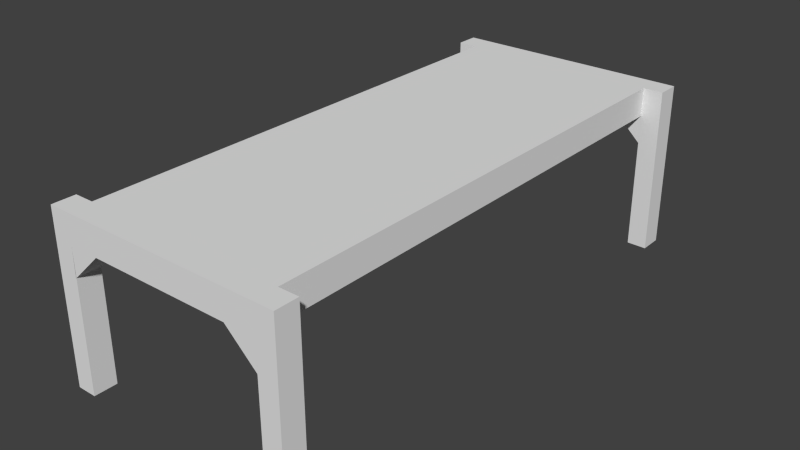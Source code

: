 # Source: Workbench.blend  (saved by Blender 2.68.0; exported with 4.5.12 LTS)
import bpy
from mathutils import Matrix  # noqa: F401  (used for matrix-valued properties, if any)

bpy.ops.wm.read_factory_settings(use_empty=True)
scene = bpy.context.scene
scene.name = 'Scene'

# ---- collections
col_collection_1 = bpy.data.collections.new('Collection 1'); scene.collection.children.link(col_collection_1)

# ---- materials (node trees are filled in below, after node groups)
mat_material = bpy.data.materials.new('Material')
mat_material.alpha_threshold = 0.0
mat_material.use_transparent_shadow = False
mat_material.preview_render_type = 'FLAT'
mat_material.roughness = 0.5
mat_material.line_color = (0.0, 0.0, 0.0, 1.0)

# ---- material node trees

# ---- world
world_world = bpy.data.worlds.new('World'); scene.world = world_world
world_world.color = (0.05088, 0.05088, 0.05088)
world_world.use_sun_shadow = False
world_world.sun_shadow_jitter_overblur = 0.0
world_world.cycles.sampling_method = 'MANUAL'
world_world.cycles.sample_map_resolution = 256

# ---- meshes
me_cube = bpy.data.meshes.new('Cube')
me_cube.from_pydata([(-0.6921, 1.461, -0.6056), (-0.6921, 1.6, -0.6056), (-0.5728, 1.6, -0.6056), (-0.5728, 1.461, -0.6056), (-0.6921, 1.461, 0.4064), (-0.6921, 1.6, 0.4064), (-0.5728, 1.6, 0.4064), (-0.5728, 1.461, 0.4064), (-0.5728, 1.6, 0.2342), (-0.5728, 1.461, 0.2342), (-0.3898, 1.6, 0.2342), (-0.3898, 1.461, 0.2342), (-0.5748, 1.6, 0.06066), (-0.5748, 1.461, 0.06066), (0.4534, 1.6, 0.2342), (0.453, 1.461, 0.2342), (0.7555, 1.6, -0.6056), (0.7554, 1.46, -0.6056), (0.6361, 1.461, -0.6056), (0.6362, 1.6, -0.6056), (0.7555, 1.6, 0.4064), (0.7554, 1.46, 0.4064), (0.6361, 1.461, 0.4064), (0.6362, 1.6, 0.4064), (0.6361, 1.461, 0.2342), (0.6362, 1.6, 0.2342), (0.6381, 1.461, 0.06066), (0.6382, 1.6, 0.06066), (-0.6921, -1.642, -0.6056), (-0.6921, -1.503, -0.6056), (-0.5728, -1.503, -0.6056), (-0.5728, -1.642, -0.6056), (-0.6921, -1.642, 0.4064), (-0.6921, -1.503, 0.4064), (-0.5728, -1.503, 0.4064), (-0.5728, -1.642, 0.4064), (-0.5728, -1.503, 0.2342), (-0.5728, -1.642, 0.2342), (-0.3898, -1.503, 0.2342), (-0.3898, -1.642, 0.2342), (-0.5748, -1.503, 0.06066), (-0.5748, -1.642, 0.06066), (0.4534, -1.503, 0.2342), (0.453, -1.642, 0.2342), (0.7555, -1.503, -0.6056), (0.7554, -1.643, -0.6056), (0.6361, -1.642, -0.6056), (0.6362, -1.503, -0.6056), (0.7555, -1.503, 0.4064), (0.7554, -1.643, 0.4064), (0.6361, -1.642, 0.4064), (0.6362, -1.503, 0.4064), (0.6361, -1.642, 0.2342), (0.6362, -1.503, 0.2342), (0.6381, -1.642, 0.06066), (0.6382, -1.503, 0.06066), (-0.5748, 1.6, 0.06066), (-0.5748, 1.461, 0.06066)], [(38, 42), (56, 12), (13, 57)], [(4, 5, 1, 0), (5, 6, 8, 2, 1), (8, 9, 3, 2), (7, 4, 0, 3, 9), (0, 1, 2, 3), (7, 6, 5, 4), (13, 12, 10, 11), (13, 11, 9), (12, 8, 10), (20, 21, 17, 16), (21, 22, 24, 18, 17), (24, 25, 19, 18), (23, 20, 16, 19, 25), (16, 17, 18, 19), (23, 22, 21, 20), (27, 26, 15, 14), (27, 14, 25), (26, 24, 15), (23, 6, 7, 22), (10, 8, 6, 23, 25, 14), (32, 33, 29, 28), (33, 34, 36, 30, 29), (36, 37, 31, 30), (35, 32, 28, 31, 37), (28, 29, 30, 31), (35, 34, 33, 32), (37, 39, 43, 52, 50, 35), (41, 40, 38, 39), (41, 39, 37), (40, 36, 38), (48, 49, 45, 44), (49, 50, 52, 46, 45), (52, 53, 47, 46), (51, 48, 44, 47, 53), (44, 45, 46, 47), (51, 50, 49, 48), (55, 54, 43, 42), (55, 42, 53), (54, 52, 43), (51, 34, 35, 50), (22, 51, 53, 24), (7, 9, 36, 34), (51, 22, 7, 34), (9, 24, 53, 36), (15, 11, 10, 14), (53, 43, 39, 36)])
_uv = me_cube.uv_layers.new(name='UVMap')
_uv.uv.foreach_set('vector', [0.7755, 0.834, 0.7755, 0.8397, 0.7345, 0.8402, 0.7345, 0.8345, 0.6887, 0.8455, 0.6887, 0.8407, 0.6957, 0.8406, 0.7297, 0.8402, 0.7298, 0.8451, 0.6957, 0.8406, 0.6956, 0.835, 0.7296, 0.8346, 0.7297, 0.8402, 0.6886, 0.835, 0.6886, 0.8302, 0.7296, 0.8297, 0.7296, 0.8346, 0.6956, 0.835, 0.7345, 0.8345, 0.7345, 0.8402, 0.7297, 0.8402, 0.7296, 0.8346, 0.7803, 0.834, 0.7804, 0.8396, 0.7755, 0.8397, 0.7755, 0.834, 0.784, 0.9327, 0.784, 0.927, 0.7943, 0.927, 0.7943, 0.9327, 0.784, 0.9327, 0.7943, 0.9327, 0.7889, 0.9378, 0.784, 0.927, 0.7889, 0.922, 0.7943, 0.927, 0.7843, 0.8631, 0.7899, 0.8631, 0.7899, 0.8221, 0.7843, 0.8221, 0.7948, 0.7763, 0.7899, 0.7763, 0.7899, 0.7832, 0.7899, 0.8173, 0.7948, 0.8173, 0.7899, 0.7832, 0.7843, 0.7832, 0.7843, 0.8173, 0.7899, 0.8173, 0.7843, 0.7763, 0.7794, 0.7763, 0.7794, 0.8173, 0.7843, 0.8173, 0.7843, 0.7832, 0.7843, 0.8221, 0.7899, 0.8221, 0.7899, 0.8173, 0.7843, 0.8173, 0.7843, 0.868, 0.7899, 0.868, 0.7899, 0.8631, 0.7843, 0.8631, 0.6504, 0.865, 0.6504, 0.8707, 0.6401, 0.8707, 0.6401, 0.865, 0.6504, 0.865, 0.6401, 0.865, 0.6455, 0.8599, 0.6504, 0.8707, 0.6455, 0.8757, 0.6401, 0.8707, 0.758, 0.8884, 0.758, 0.9382, 0.7522, 0.9382, 0.7522, 0.8884, 0.7651, 0.9382, 0.7651, 0.9382, 0.758, 0.9382, 0.758, 0.8884, 0.7651, 0.8884, 0.7651, 0.9382, 0.6812, 0.8765, 0.6746, 0.8765, 0.6745, 0.8297, 0.6812, 0.8287, 0.6746, 0.8765, 0.6689, 0.8765, 0.6691, 0.8673, 0.6724, 0.8319, 0.6745, 0.8297, 0.6691, 0.8673, 0.6632, 0.8659, 0.6691, 0.8317, 0.6724, 0.8319, 0.6613, 0.8731, 0.6563, 0.8718, 0.6673, 0.8295, 0.6691, 0.8317, 0.6632, 0.8659, 0.6673, 0.8295, 0.6745, 0.8297, 0.6724, 0.8319, 0.6691, 0.8317, 0.6613, 0.8731, 0.6598, 0.8789, 0.6548, 0.8776, 0.6563, 0.8718, 0.6589, 0.8506, 0.6589, 0.8189, 0.6589, 0.7871, 0.6589, 0.7758, 0.6483, 0.7758, 0.6483, 0.8506, 0.7698, 0.9105, 0.7698, 0.9048, 0.7801, 0.9048, 0.7801, 0.9105, 0.7698, 0.9105, 0.7801, 0.9105, 0.7747, 0.9156, 0.7698, 0.9048, 0.7747, 0.8997, 0.7801, 0.9048, 0.6915, 0.8561, 0.6914, 0.8504, 0.7324, 0.8502, 0.7325, 0.8559, 0.7783, 0.8451, 0.7783, 0.85, 0.7713, 0.85, 0.7373, 0.8502, 0.7373, 0.8453, 0.7713, 0.85, 0.7713, 0.8557, 0.7373, 0.8558, 0.7373, 0.8502, 0.7783, 0.8556, 0.7783, 0.8605, 0.7373, 0.8607, 0.7373, 0.8558, 0.7713, 0.8557, 0.7325, 0.8559, 0.7324, 0.8502, 0.7373, 0.8502, 0.7373, 0.8558, 0.6866, 0.8561, 0.6866, 0.8504, 0.6914, 0.8504, 0.6915, 0.8561, 0.7795, 0.9267, 0.7795, 0.9324, 0.7692, 0.9324, 0.7692, 0.9267, 0.7795, 0.9267, 0.7692, 0.9267, 0.7746, 0.9216, 0.7795, 0.9324, 0.7746, 0.9374, 0.7692, 0.9324, 0.6396, 0.7758, 0.6396, 0.8506, 0.6483, 0.8506, 0.6483, 0.7758, 0.8025, 0.8777, 0.6824, 0.8777, 0.6824, 0.8707, 0.8025, 0.8707, 0.8022, 0.8797, 0.8022, 0.8867, 0.6821, 0.8867, 0.6821, 0.8797, 0.6304, 0.8884, 0.7522, 0.8884, 0.7522, 0.9382, 0.6304, 0.9382, 0.7759, 0.8258, 0.7759, 0.7802, 0.6642, 0.7802, 0.6642, 0.8258, 0.7651, 0.9382, 0.7651, 0.9382, 0.7651, 0.9382, 0.7651, 0.9382, 0.6642, 0.7802, 0.6589, 0.7871, 0.6589, 0.8189, 0.6642, 0.8258])
_ca = me_cube.color_attributes.new('Col', 'BYTE_COLOR', 'CORNER')
_ca.data.foreach_set('color', [1.0, 1.0, 1.0, 1.0, 1.0, 1.0, 1.0, 1.0, 1.0, 1.0, 1.0, 1.0, 1.0, 1.0, 1.0, 1.0, 1.0, 1.0, 1.0, 1.0, 1.0, 1.0, 1.0, 1.0, 1.0, 1.0, 1.0, 1.0, 1.0, 1.0, 1.0, 1.0, 1.0, 1.0, 1.0, 1.0, 1.0, 1.0, 1.0, 1.0, 1.0, 1.0, 1.0, 1.0, 1.0, 1.0, 1.0, 1.0, 1.0, 1.0, 1.0, 1.0, 1.0, 1.0, 1.0, 1.0, 1.0, 1.0, 1.0, 1.0, 1.0, 1.0, 1.0, 1.0, 1.0, 1.0, 1.0, 1.0, 1.0, 1.0, 1.0, 1.0, 1.0, 1.0, 1.0, 1.0, 1.0, 1.0, 1.0, 1.0, 1.0, 1.0, 1.0, 1.0, 1.0, 1.0, 1.0, 1.0, 1.0, 1.0, 1.0, 1.0, 1.0, 1.0, 1.0, 1.0, 1.0, 1.0, 1.0, 1.0, 1.0, 1.0, 1.0, 1.0, 1.0, 1.0, 1.0, 1.0, 1.0, 1.0, 1.0, 1.0, 1.0, 1.0, 1.0, 1.0, 1.0, 1.0, 1.0, 1.0, 1.0, 1.0, 1.0, 1.0, 1.0, 1.0, 1.0, 1.0, 1.0, 1.0, 1.0, 1.0, 1.0, 1.0, 1.0, 1.0, 1.0, 1.0, 1.0, 1.0, 1.0, 1.0, 1.0, 1.0, 1.0, 1.0, 1.0, 1.0, 1.0, 1.0, 1.0, 1.0, 1.0, 1.0, 1.0, 1.0, 1.0, 1.0, 1.0, 1.0, 1.0, 1.0, 1.0, 1.0, 1.0, 1.0, 1.0, 1.0, 1.0, 1.0, 1.0, 1.0, 1.0, 1.0, 1.0, 1.0, 1.0, 1.0, 1.0, 1.0, 1.0, 1.0, 1.0, 1.0, 1.0, 1.0, 1.0, 1.0, 1.0, 1.0, 1.0, 1.0, 1.0, 1.0, 1.0, 1.0, 1.0, 1.0, 1.0, 1.0, 1.0, 1.0, 1.0, 1.0, 1.0, 1.0, 1.0, 1.0, 1.0, 1.0, 1.0, 1.0, 1.0, 1.0, 1.0, 1.0, 1.0, 1.0, 1.0, 1.0, 1.0, 1.0, 1.0, 1.0, 1.0, 1.0, 1.0, 1.0, 1.0, 1.0, 1.0, 1.0, 1.0, 1.0, 1.0, 1.0, 1.0, 1.0, 1.0, 1.0, 1.0, 1.0, 1.0, 1.0, 1.0, 1.0, 1.0, 1.0, 1.0, 1.0, 1.0, 1.0, 1.0, 1.0, 1.0, 1.0, 1.0, 1.0, 1.0, 1.0, 1.0, 1.0, 1.0, 1.0, 1.0, 1.0, 1.0, 1.0, 1.0, 1.0, 1.0, 1.0, 1.0, 1.0, 1.0, 1.0, 1.0, 1.0, 1.0, 1.0, 1.0, 1.0, 1.0, 1.0, 1.0, 1.0, 1.0, 1.0, 1.0, 1.0, 1.0, 1.0, 1.0, 1.0, 1.0, 1.0, 1.0, 1.0, 1.0, 1.0, 1.0, 1.0, 1.0, 1.0, 1.0, 1.0, 1.0, 1.0, 1.0, 1.0, 1.0, 1.0, 1.0, 1.0, 1.0, 1.0, 1.0, 1.0, 1.0, 1.0, 1.0, 1.0, 1.0, 1.0, 1.0, 1.0, 1.0, 1.0, 1.0, 1.0, 1.0, 1.0, 1.0, 1.0, 1.0, 1.0, 1.0, 1.0, 1.0, 1.0, 1.0, 1.0, 1.0, 1.0, 1.0, 1.0, 1.0, 1.0, 1.0, 1.0, 1.0, 1.0, 1.0, 1.0, 1.0, 1.0, 1.0, 1.0, 1.0, 1.0, 1.0, 1.0, 1.0, 1.0, 1.0, 1.0, 1.0, 1.0, 1.0, 1.0, 1.0, 1.0, 1.0, 1.0, 1.0, 1.0, 1.0, 1.0, 1.0, 1.0, 1.0, 1.0, 1.0, 1.0, 1.0, 1.0, 1.0, 1.0, 1.0, 1.0, 1.0, 1.0, 1.0, 1.0, 1.0, 1.0, 1.0, 1.0, 1.0, 1.0, 1.0, 1.0, 1.0, 1.0, 1.0, 1.0, 1.0, 1.0, 1.0, 1.0, 1.0, 1.0, 1.0, 1.0, 1.0, 1.0, 1.0, 1.0, 1.0, 1.0, 1.0, 1.0, 1.0, 1.0, 1.0, 1.0, 1.0, 1.0, 1.0, 1.0, 1.0, 1.0, 1.0, 1.0, 1.0, 1.0, 1.0, 1.0, 1.0, 1.0, 1.0, 1.0, 1.0, 1.0, 1.0, 1.0, 1.0, 1.0, 1.0, 1.0, 1.0, 1.0, 1.0, 1.0, 1.0, 1.0, 1.0, 1.0, 1.0, 1.0, 1.0, 1.0, 1.0, 1.0, 1.0, 1.0, 1.0, 1.0, 1.0, 1.0, 1.0, 1.0, 1.0, 1.0, 1.0, 1.0, 1.0, 1.0, 1.0, 1.0, 1.0, 1.0, 1.0, 1.0, 1.0, 1.0, 1.0, 1.0, 1.0, 1.0, 1.0, 1.0, 1.0, 1.0, 1.0, 1.0, 1.0, 1.0, 1.0, 1.0, 1.0, 1.0, 1.0, 1.0, 1.0, 1.0, 1.0, 1.0, 1.0, 1.0, 1.0, 1.0, 1.0, 1.0, 1.0, 1.0, 1.0, 1.0, 1.0, 1.0, 1.0, 1.0, 1.0, 1.0, 1.0, 1.0, 1.0, 1.0, 1.0, 1.0, 1.0, 1.0, 1.0, 1.0, 1.0, 1.0, 1.0, 1.0, 1.0, 1.0, 1.0, 1.0, 1.0, 1.0, 1.0, 1.0, 1.0, 1.0, 1.0, 1.0, 1.0, 1.0, 1.0, 1.0, 1.0, 1.0, 1.0, 1.0, 1.0, 1.0, 1.0, 1.0, 1.0, 1.0, 1.0, 1.0, 1.0, 1.0, 1.0, 1.0, 1.0, 1.0, 1.0, 1.0, 1.0, 1.0, 1.0, 1.0, 1.0, 1.0, 1.0, 1.0, 1.0, 1.0, 1.0, 1.0, 1.0, 1.0, 1.0, 1.0, 1.0, 1.0, 1.0, 1.0, 1.0, 1.0, 1.0, 1.0, 1.0, 1.0, 1.0, 1.0, 1.0, 1.0, 1.0, 1.0, 1.0, 1.0, 1.0, 1.0, 1.0, 1.0, 1.0, 1.0, 1.0, 1.0, 1.0, 1.0, 1.0, 1.0, 1.0, 1.0, 1.0, 1.0, 1.0, 1.0, 1.0, 1.0, 1.0, 1.0, 1.0, 1.0, 1.0, 1.0, 1.0, 1.0, 1.0, 1.0, 1.0, 1.0, 1.0, 1.0, 1.0, 1.0, 1.0, 1.0, 1.0, 1.0, 1.0, 1.0, 1.0, 1.0, 1.0, 1.0, 1.0, 1.0, 1.0, 1.0, 1.0, 1.0, 1.0, 1.0, 1.0, 1.0, 1.0, 1.0, 1.0, 1.0, 1.0, 1.0, 1.0, 1.0, 1.0, 1.0, 1.0, 1.0, 1.0, 1.0, 1.0, 1.0, 1.0, 1.0, 1.0, 1.0, 1.0, 1.0, 1.0, 1.0, 1.0, 1.0, 1.0, 1.0, 1.0, 1.0, 1.0, 1.0, 1.0, 1.0, 1.0, 1.0, 1.0, 1.0, 1.0, 1.0, 1.0, 1.0, 1.0, 1.0, 1.0, 1.0, 1.0, 1.0, 1.0, 1.0, 1.0, 1.0, 1.0, 1.0, 1.0, 1.0, 1.0, 1.0, 1.0, 1.0, 1.0, 1.0, 1.0, 1.0, 1.0, 1.0, 1.0, 1.0, 1.0, 1.0, 1.0, 1.0, 1.0, 1.0, 1.0, 1.0, 1.0, 1.0, 1.0, 1.0, 1.0, 1.0, 1.0, 1.0, 1.0, 1.0, 1.0, 1.0])
me_cube.materials.append(mat_material)
me_cube.use_remesh_preserve_volume = False
me_cube.use_remesh_preserve_attributes = False
me_cube.use_mirror_vertex_groups = False
me_cube.update()

# ---- objects
ob_cube = bpy.data.objects.new('Cube', me_cube)

# ---- transforms, parenting, visibility, modifiers, constraints
ob_cube.location = (0.0, 0.0, 0.0)
ob_cube.lock_rotations_4d = False
ob_cube.empty_display_type = 'ARROWS'
ob_cube.lineart.crease_threshold = 0.0

# ---- collection membership
col_collection_1.objects.link(ob_cube)

# ---- scene / render settings (as saved in the file)
scene.frame_start = 1; scene.frame_end = 250; scene.frame_set(0)
scene.render.engine = 'BLENDER_EEVEE_NEXT'
scene.render.image_settings.color_mode = 'RGB'
scene.render.image_settings.compression = 90
scene.render.resolution_percentage = 50
scene.render.dither_intensity = 0.0
scene.render.bake_margin = 4
scene.render.bake_bias = 0.0
scene.cycles.use_denoising = False
scene.cycles.samples = 10
scene.cycles.sampling_pattern = 'TABULATED_SOBOL'
scene.cycles.light_sampling_threshold = 0.0
scene.cycles.use_adaptive_sampling = False
scene.cycles.use_light_tree = False
scene.cycles.blur_glossy = 0.0
scene.cycles.volume_bounces = 1
scene.cycles.pixel_filter_type = 'GAUSSIAN'
scene.cycles.sample_clamp_indirect = 0.0
scene.view_settings.view_transform = 'Standard'
bpy.context.view_layer.update()

# ---- added for rendering (the .blend has no active camera and no usable light): camera, sun
cam_auto = bpy.data.cameras.new('AutoCamera')
cam_auto.lens = 50.0
cam_auto.sensor_width = 36.0
cam_auto.clip_end = 1000.0
ob_auto_camera = bpy.data.objects.new('AutoCamera', cam_auto)
scene.collection.objects.link(ob_auto_camera)
ob_auto_camera.location = (3.44826, -4.12097, 2.63367)
ob_auto_camera.rotation_euler = (1.09748, -7.21219e-08, 0.694738)
scene.camera = ob_auto_camera
light_auto_sun = bpy.data.lights.new('AutoSun', 'SUN')
light_auto_sun.energy = 3.0
light_auto_sun.angle = 0.0523599
ob_auto_sun = bpy.data.objects.new('AutoSun', light_auto_sun)
scene.collection.objects.link(ob_auto_sun)
ob_auto_sun.rotation_euler = (0.872665, 0.174533, 0.523599)
bpy.context.view_layer.update()

